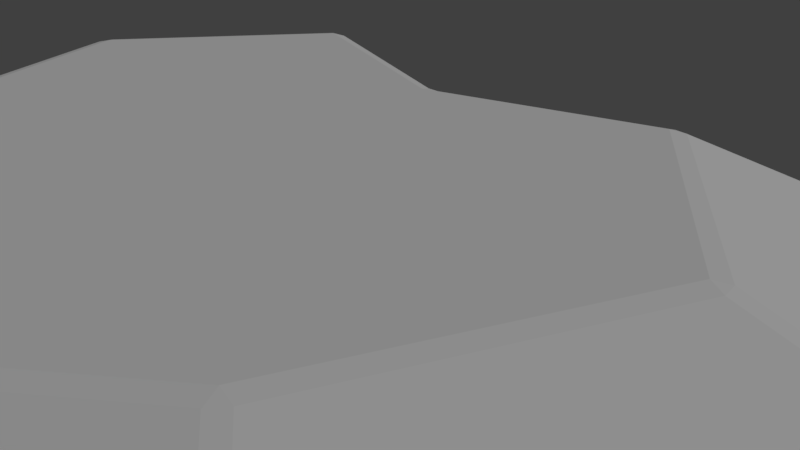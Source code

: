 # Source: gem-heart.blend  (saved by Blender 2.78.0; exported with 4.5.12 LTS)
import bpy
from mathutils import Matrix  # noqa: F401  (used for matrix-valued properties, if any)

bpy.ops.wm.read_factory_settings(use_empty=True)
scene = bpy.context.scene
scene.name = 'Scene'

# ---- collections
col_collection_1 = bpy.data.collections.new('Collection 1'); scene.collection.children.link(col_collection_1)

# ---- world
world_world = bpy.data.worlds.new('World'); scene.world = world_world
world_world.color = (0.05088, 0.05088, 0.05088)
world_world.use_sun_shadow = False
world_world.sun_shadow_jitter_overblur = 0.0
world_world.cycles.sampling_method = 'MANUAL'

# ---- cameras
cam_camera = bpy.data.cameras.new('Camera')
cam_camera.clip_end = 100.0
cam_camera.lens = 35.0
cam_camera.sensor_width = 32.0
cam_camera.sensor_height = 18.0
cam_camera.ortho_scale = 7.314
cam_camera.dof.focus_distance = 0.0

# ---- lights
light_lamp = bpy.data.lights.new('Lamp', 'SUN')
light_lamp.transmission_factor = 0.0
light_lamp.cutoff_distance = 30.0
light_lamp.angle = 0.1993
light_lamp.energy = 1.0
light_lamp.shadow_buffer_clip_start = 1.001
light_lamp.shadow_soft_size = 0.1
light_lamp.shadow_cascade_max_distance = 1000.0

# ---- meshes
me_cylinder = bpy.data.meshes.new('Cylinder')
me_cylinder.from_pydata([(0.09781, 1.14, -1.934), (-1.006e-07, 0.9228, -2.0), (-0.09781, 1.14, -1.934), (-1.043e-07, 0.9228, 2.0), (0.09781, 1.14, 1.934), (-0.09781, 1.14, 1.934), (2.898, 1.885, -2.0), (2.877, 2.065, -1.937), (3.056, 1.993, -1.959), (2.877, 2.065, 1.937), (2.898, 1.885, 2.0), (3.056, 1.993, 1.959), (4.886, -0.8114, -2.0), (5.036, -0.6923, -1.959), (5.061, -0.8865, -1.958), (5.036, -0.6923, 1.959), (4.886, -0.8114, 2.0), (5.061, -0.8865, 1.958), (3.453, -4.272, -2.0), (3.649, -4.295, -1.958), (3.53, -4.455, -1.958), (3.649, -4.295, 1.958), (3.453, -4.272, 2.0), (3.53, -4.455, 1.958), (-5.364e-07, -7.106, -2.0), (0.09644, -7.273, -1.958), (-0.09644, -7.273, -1.958), (0.09644, -7.273, 1.958), (-5.439e-07, -7.106, 2.0), (-0.09644, -7.273, 1.958), (-3.453, -4.272, -2.0), (-3.53, -4.455, -1.958), (-3.649, -4.295, -1.958), (-3.53, -4.455, 1.958), (-3.453, -4.272, 2.0), (-3.649, -4.295, 1.958), (-4.886, -0.8114, -2.0), (-5.061, -0.8865, -1.958), (-5.036, -0.6923, -1.959), (-5.061, -0.8865, 1.958), (-4.886, -0.8114, 2.0), (-5.036, -0.6923, 1.959), (-2.898, 1.885, -2.0), (-3.056, 1.993, -1.959), (-2.877, 2.065, -1.937), (-3.056, 1.993, 1.959), (-2.898, 1.885, 2.0), (-2.877, 2.065, 1.937), (0.0973, 3.461, 0.0), (-0.0973, 3.461, 0.0), (5.718, 5.543, 0.0), (5.932, 5.517, 0.0), (9.934, 0.08902, 0.0), (9.956, -0.1058, 0.0), (7.11, -6.976, 0.0), (6.992, -7.136, 0.0), (0.09644, -12.8, 0.0), (-0.09644, -12.8, 0.0), (-6.992, -7.136, 0.0), (-7.11, -6.976, 0.0), (-9.956, -0.1058, 0.0), (-9.934, 0.08902, 0.0), (-5.932, 5.517, 0.0), (-5.718, 5.543, 0.0)], [], [(63, 47, 5, 49), (14, 53, 54, 19), (20, 55, 56, 25), (26, 57, 58, 31), (32, 59, 60, 37), (38, 61, 62, 43), (8, 51, 52, 13), (10, 3, 46, 40, 34, 28, 22, 16), (44, 63, 49, 2), (0, 48, 50, 7), (61, 41, 45, 62), (59, 35, 39, 60), (57, 29, 33, 58), (55, 23, 27, 56), (53, 17, 21, 54), (51, 11, 15, 52), (48, 4, 9, 50), (0, 1, 2), (3, 4, 5), (6, 7, 8), (9, 10, 11), (12, 13, 14), (15, 16, 17), (18, 19, 20), (21, 22, 23), (24, 25, 26), (27, 28, 29), (30, 31, 32), (33, 34, 35), (36, 37, 38), (39, 40, 41), (42, 43, 44), (45, 46, 47), (0, 7, 6, 1), (9, 4, 3, 10), (49, 5, 4, 48), (51, 8, 7, 50), (8, 13, 12, 6), (15, 11, 10, 16), (53, 14, 13, 52), (14, 19, 18, 12), (21, 17, 16, 22), (55, 20, 19, 54), (20, 25, 24, 18), (27, 23, 22, 28), (57, 26, 25, 56), (26, 31, 30, 24), (33, 29, 28, 34), (59, 32, 31, 58), (32, 37, 36, 30), (39, 35, 34, 40), (61, 38, 37, 60), (38, 43, 42, 36), (45, 41, 40, 46), (63, 44, 43, 62), (44, 2, 1, 42), (5, 47, 46, 3), (2, 49, 48, 0), (11, 51, 50, 9), (17, 53, 52, 15), (23, 55, 54, 21), (29, 57, 56, 27), (35, 59, 58, 33), (41, 61, 60, 39), (47, 63, 62, 45), (1, 6, 12, 18, 24, 30, 36, 42)])
me_cylinder.use_remesh_preserve_volume = False
me_cylinder.use_remesh_preserve_attributes = False
me_cylinder.use_mirror_vertex_groups = False
me_cylinder.update()

# ---- objects
ob_gem = bpy.data.objects.new('gem', me_cylinder)
ob_lamp = bpy.data.objects.new('Lamp', light_lamp)
ob_camera = bpy.data.objects.new('Camera', cam_camera)

# ---- transforms, parenting, visibility, modifiers, constraints
ob_gem.location = (0.0, 0.0, 0.0)
ob_gem.lineart.crease_threshold = 0.0
ob_lamp.location = (4.076, 1.005, 20.47)
ob_lamp.rotation_euler = (0.6503, 0.05522, 1.866)
ob_lamp.lock_rotations_4d = False
ob_lamp.empty_display_type = 'ARROWS'
ob_lamp.color = (0.0, 0.0, 0.0, 0.0)
ob_lamp.lineart.crease_threshold = 0.0
ob_camera.location = (7.481, -6.508, 5.344)
ob_camera.rotation_euler = (1.109, 0.0, 0.8149)
ob_camera.lock_rotations_4d = False
ob_camera.empty_display_type = 'ARROWS'
ob_camera.color = (0.0, 0.0, 0.0, 0.0)
ob_camera.display_type = 'WIRE'
ob_camera.lineart.crease_threshold = 0.0

# ---- collection membership
col_collection_1.objects.link(ob_gem)
col_collection_1.objects.link(ob_lamp)
col_collection_1.objects.link(ob_camera)

# ---- scene / render settings (as saved in the file)
scene.camera = ob_camera
scene.frame_start = 1; scene.frame_end = 250; scene.frame_set(1)
scene.render.engine = 'CYCLES'
scene.render.resolution_percentage = 50
scene.render.dither_intensity = 0.0
scene.cycles.use_denoising = False
scene.cycles.samples = 128
scene.cycles.sampling_pattern = 'TABULATED_SOBOL'
scene.cycles.light_sampling_threshold = 0.0
scene.cycles.use_adaptive_sampling = False
scene.cycles.use_light_tree = False
scene.cycles.blur_glossy = 0.0
scene.cycles.sample_clamp_indirect = 0.0
scene.view_settings.view_transform = 'Standard'
scene.unit_settings.scale_length = 0.01
bpy.context.view_layer.update()
